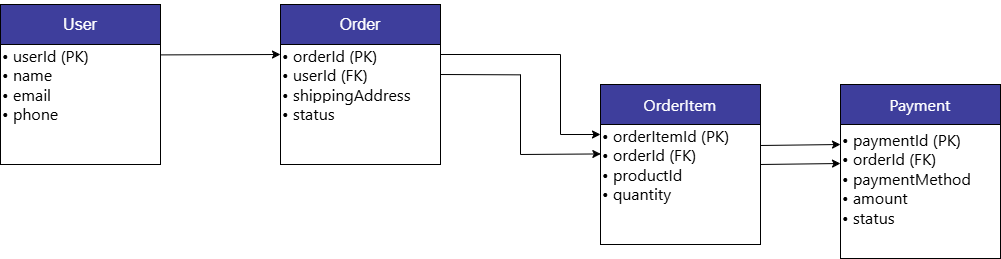

The diagram above was exported from draw.io. Its source (the exported page's mxGraphModel, read from the mxfile embedded in the PNG):
<mxGraphModel dx="1799" dy="946" grid="1" gridSize="10" guides="1" tooltips="1" connect="1" arrows="1" fold="1" page="1" pageScale="1" pageWidth="1169" pageHeight="827" math="0" shadow="0">
  <root>
    <mxCell id="0" />
    <mxCell id="1" parent="0" />
    <mxCell id="1BM_KEQP1125uDXiqRZ3-1" value="&lt;br&gt;&lt;span style=&quot;color: rgb(0, 0, 0); font-style: normal; font-variant-ligatures: normal; font-variant-caps: normal; font-weight: 400; letter-spacing: normal; orphans: 2; text-indent: 0px; text-transform: none; widows: 2; word-spacing: 0px; -webkit-text-stroke-width: 0px; white-space: pre-wrap; text-decoration-thickness: initial; text-decoration-style: initial; text-decoration-color: initial; font-family: Roboto, -apple-system, BlinkMacSystemFont, &amp;quot;Apple Color Emoji&amp;quot;, &amp;quot;Segoe UI&amp;quot;, Oxygen, Ubuntu, Cantarell, &amp;quot;Fira Sans&amp;quot;, &amp;quot;Droid Sans&amp;quot;, &amp;quot;Helvetica Neue&amp;quot;, sans-serif; font-size: 16px; background-color: light-dark(rgb(255, 255, 255), rgb(18, 18, 18));&quot;&gt;• userId (PK)&lt;/span&gt;&lt;div style=&quot;color: rgb(0, 0, 0); font-family: Helvetica; font-size: 12px; font-style: normal; font-variant-ligatures: normal; font-variant-caps: normal; font-weight: 400; letter-spacing: normal; orphans: 2; text-indent: 0px; text-transform: none; widows: 2; word-spacing: 0px; -webkit-text-stroke-width: 0px; white-space: normal; text-decoration-thickness: initial; text-decoration-style: initial; text-decoration-color: initial;&quot;&gt;&lt;span style=&quot;font-family: Roboto, -apple-system, BlinkMacSystemFont, &amp;quot;Apple Color Emoji&amp;quot;, &amp;quot;Segoe UI&amp;quot;, Oxygen, Ubuntu, Cantarell, &amp;quot;Fira Sans&amp;quot;, &amp;quot;Droid Sans&amp;quot;, &amp;quot;Helvetica Neue&amp;quot;, sans-serif; font-size: 16px; white-space-collapse: preserve; background-color: light-dark(rgb(255, 255, 255), rgb(18, 18, 18));&quot;&gt;• name &lt;/span&gt;&lt;br style=&quot;box-sizing: border-box; font-family: Roboto, -apple-system, BlinkMacSystemFont, &amp;quot;Apple Color Emoji&amp;quot;, &amp;quot;Segoe UI&amp;quot;, Oxygen, Ubuntu, Cantarell, &amp;quot;Fira Sans&amp;quot;, &amp;quot;Droid Sans&amp;quot;, &amp;quot;Helvetica Neue&amp;quot;, sans-serif; font-size: 16px; white-space-collapse: preserve; background-color: light-dark(rgb(255, 255, 255), rgb(18, 18, 18));&quot;&gt;&lt;div&gt;&lt;span style=&quot;color: light-dark(rgb(0, 0, 0), rgb(255, 255, 255)); white-space-collapse: preserve; font-family: Roboto, -apple-system, BlinkMacSystemFont, &amp;quot;Apple Color Emoji&amp;quot;, &amp;quot;Segoe UI&amp;quot;, Oxygen, Ubuntu, Cantarell, &amp;quot;Fira Sans&amp;quot;, &amp;quot;Droid Sans&amp;quot;, &amp;quot;Helvetica Neue&amp;quot;, sans-serif; font-size: 16px; background-color: light-dark(rgb(255, 255, 255), rgb(18, 18, 18));&quot;&gt;• email &lt;/span&gt;&lt;/div&gt;&lt;div&gt;&lt;span style=&quot;color: light-dark(rgb(0, 0, 0), rgb(255, 255, 255)); white-space-collapse: preserve; font-family: Roboto, -apple-system, BlinkMacSystemFont, &amp;quot;Apple Color Emoji&amp;quot;, &amp;quot;Segoe UI&amp;quot;, Oxygen, Ubuntu, Cantarell, &amp;quot;Fira Sans&amp;quot;, &amp;quot;Droid Sans&amp;quot;, &amp;quot;Helvetica Neue&amp;quot;, sans-serif; font-size: 16px; background-color: light-dark(rgb(255, 255, 255), rgb(18, 18, 18));&quot;&gt;• phone &lt;/span&gt;&lt;/div&gt;&lt;/div&gt;&lt;div&gt;&lt;br/&gt;&lt;/div&gt;" style="whiteSpace=wrap;html=1;aspect=fixed;align=left;" vertex="1" parent="1">
      <mxGeometry x="200" y="160" width="160" height="160" as="geometry" />
    </mxCell>
    <mxCell id="1BM_KEQP1125uDXiqRZ3-2" value="&lt;br&gt;&lt;span style=&quot;color: rgb(0, 0, 0); font-style: normal; font-variant-ligatures: normal; font-variant-caps: normal; font-weight: 400; letter-spacing: normal; orphans: 2; text-indent: 0px; text-transform: none; widows: 2; word-spacing: 0px; -webkit-text-stroke-width: 0px; white-space: pre-wrap; text-decoration-thickness: initial; text-decoration-style: initial; text-decoration-color: initial; font-family: Roboto, -apple-system, BlinkMacSystemFont, &amp;quot;Apple Color Emoji&amp;quot;, &amp;quot;Segoe UI&amp;quot;, Oxygen, Ubuntu, Cantarell, &amp;quot;Fira Sans&amp;quot;, &amp;quot;Droid Sans&amp;quot;, &amp;quot;Helvetica Neue&amp;quot;, sans-serif; font-size: 16px; background-color: light-dark(rgb(255, 255, 255), rgb(18, 18, 18));&quot;&gt;• orderId (PK)&lt;/span&gt;&lt;br style=&quot;color: rgb(0, 0, 0); font-style: normal; font-variant-ligatures: normal; font-variant-caps: normal; font-weight: 400; letter-spacing: normal; orphans: 2; text-indent: 0px; text-transform: none; widows: 2; word-spacing: 0px; -webkit-text-stroke-width: 0px; white-space: pre-wrap; text-decoration-thickness: initial; text-decoration-style: initial; text-decoration-color: initial; box-sizing: border-box; font-family: Roboto, -apple-system, BlinkMacSystemFont, &amp;quot;Apple Color Emoji&amp;quot;, &amp;quot;Segoe UI&amp;quot;, Oxygen, Ubuntu, Cantarell, &amp;quot;Fira Sans&amp;quot;, &amp;quot;Droid Sans&amp;quot;, &amp;quot;Helvetica Neue&amp;quot;, sans-serif; font-size: 16px; background-color: light-dark(rgb(255, 255, 255), rgb(18, 18, 18));&quot;&gt;&lt;span style=&quot;color: rgb(0, 0, 0); font-style: normal; font-variant-ligatures: normal; font-variant-caps: normal; font-weight: 400; letter-spacing: normal; orphans: 2; text-indent: 0px; text-transform: none; widows: 2; word-spacing: 0px; -webkit-text-stroke-width: 0px; white-space: pre-wrap; text-decoration-thickness: initial; text-decoration-style: initial; text-decoration-color: initial; font-family: Roboto, -apple-system, BlinkMacSystemFont, &amp;quot;Apple Color Emoji&amp;quot;, &amp;quot;Segoe UI&amp;quot;, Oxygen, Ubuntu, Cantarell, &amp;quot;Fira Sans&amp;quot;, &amp;quot;Droid Sans&amp;quot;, &amp;quot;Helvetica Neue&amp;quot;, sans-serif; font-size: 16px; background-color: light-dark(rgb(255, 255, 255), rgb(18, 18, 18));&quot;&gt;• userId (FK) &lt;/span&gt;&lt;br style=&quot;color: rgb(0, 0, 0); font-style: normal; font-variant-ligatures: normal; font-variant-caps: normal; font-weight: 400; letter-spacing: normal; orphans: 2; text-indent: 0px; text-transform: none; widows: 2; word-spacing: 0px; -webkit-text-stroke-width: 0px; white-space: pre-wrap; text-decoration-thickness: initial; text-decoration-style: initial; text-decoration-color: initial; box-sizing: border-box; font-family: Roboto, -apple-system, BlinkMacSystemFont, &amp;quot;Apple Color Emoji&amp;quot;, &amp;quot;Segoe UI&amp;quot;, Oxygen, Ubuntu, Cantarell, &amp;quot;Fira Sans&amp;quot;, &amp;quot;Droid Sans&amp;quot;, &amp;quot;Helvetica Neue&amp;quot;, sans-serif; font-size: 16px; background-color: light-dark(rgb(255, 255, 255), rgb(18, 18, 18));&quot;&gt;&lt;span style=&quot;color: rgb(0, 0, 0); font-style: normal; font-variant-ligatures: normal; font-variant-caps: normal; font-weight: 400; letter-spacing: normal; orphans: 2; text-indent: 0px; text-transform: none; widows: 2; word-spacing: 0px; -webkit-text-stroke-width: 0px; white-space: pre-wrap; text-decoration-thickness: initial; text-decoration-style: initial; text-decoration-color: initial; font-family: Roboto, -apple-system, BlinkMacSystemFont, &amp;quot;Apple Color Emoji&amp;quot;, &amp;quot;Segoe UI&amp;quot;, Oxygen, Ubuntu, Cantarell, &amp;quot;Fira Sans&amp;quot;, &amp;quot;Droid Sans&amp;quot;, &amp;quot;Helvetica Neue&amp;quot;, sans-serif; font-size: 16px; background-color: light-dark(rgb(255, 255, 255), rgb(18, 18, 18));&quot;&gt;• shippingAddress&lt;/span&gt;&lt;br style=&quot;color: rgb(0, 0, 0); font-style: normal; font-variant-ligatures: normal; font-variant-caps: normal; font-weight: 400; letter-spacing: normal; orphans: 2; text-indent: 0px; text-transform: none; widows: 2; word-spacing: 0px; -webkit-text-stroke-width: 0px; white-space: pre-wrap; text-decoration-thickness: initial; text-decoration-style: initial; text-decoration-color: initial; box-sizing: border-box; font-family: Roboto, -apple-system, BlinkMacSystemFont, &amp;quot;Apple Color Emoji&amp;quot;, &amp;quot;Segoe UI&amp;quot;, Oxygen, Ubuntu, Cantarell, &amp;quot;Fira Sans&amp;quot;, &amp;quot;Droid Sans&amp;quot;, &amp;quot;Helvetica Neue&amp;quot;, sans-serif; font-size: 16px; background-color: light-dark(rgb(255, 255, 255), rgb(18, 18, 18));&quot;&gt;&lt;span style=&quot;color: rgb(0, 0, 0); font-style: normal; font-variant-ligatures: normal; font-variant-caps: normal; font-weight: 400; letter-spacing: normal; orphans: 2; text-indent: 0px; text-transform: none; widows: 2; word-spacing: 0px; -webkit-text-stroke-width: 0px; white-space: pre-wrap; text-decoration-thickness: initial; text-decoration-style: initial; text-decoration-color: initial; font-family: Roboto, -apple-system, BlinkMacSystemFont, &amp;quot;Apple Color Emoji&amp;quot;, &amp;quot;Segoe UI&amp;quot;, Oxygen, Ubuntu, Cantarell, &amp;quot;Fira Sans&amp;quot;, &amp;quot;Droid Sans&amp;quot;, &amp;quot;Helvetica Neue&amp;quot;, sans-serif; font-size: 16px; background-color: light-dark(rgb(255, 255, 255), rgb(18, 18, 18));&quot;&gt;• status &lt;/span&gt;&lt;div&gt;&lt;br/&gt;&lt;/div&gt;" style="whiteSpace=wrap;html=1;aspect=fixed;align=left;" vertex="1" parent="1">
      <mxGeometry x="480" y="160" width="160" height="160" as="geometry" />
    </mxCell>
    <mxCell id="1BM_KEQP1125uDXiqRZ3-3" value="&lt;br&gt;&lt;span style=&quot;color: rgb(0, 0, 0); font-family: Roboto, -apple-system, BlinkMacSystemFont, &amp;quot;Apple Color Emoji&amp;quot;, &amp;quot;Segoe UI&amp;quot;, Oxygen, Ubuntu, Cantarell, &amp;quot;Fira Sans&amp;quot;, &amp;quot;Droid Sans&amp;quot;, &amp;quot;Helvetica Neue&amp;quot;, sans-serif; font-size: 16px; font-style: normal; font-variant-ligatures: normal; font-variant-caps: normal; font-weight: 400; letter-spacing: normal; orphans: 2; text-indent: 0px; text-transform: none; widows: 2; word-spacing: 0px; -webkit-text-stroke-width: 0px; white-space: pre-wrap; text-decoration-thickness: initial; text-decoration-style: initial; text-decoration-color: initial; float: none; display: inline !important;&quot;&gt;• orderItemId (PK)&lt;/span&gt;&lt;br style=&quot;color: rgb(0, 0, 0); font-family: Roboto, -apple-system, BlinkMacSystemFont, &amp;quot;Apple Color Emoji&amp;quot;, &amp;quot;Segoe UI&amp;quot;, Oxygen, Ubuntu, Cantarell, &amp;quot;Fira Sans&amp;quot;, &amp;quot;Droid Sans&amp;quot;, &amp;quot;Helvetica Neue&amp;quot;, sans-serif; font-size: 16px; font-style: normal; font-variant-ligatures: normal; font-variant-caps: normal; font-weight: 400; letter-spacing: normal; orphans: 2; text-indent: 0px; text-transform: none; widows: 2; word-spacing: 0px; -webkit-text-stroke-width: 0px; white-space: pre-wrap; text-decoration-thickness: initial; text-decoration-style: initial; text-decoration-color: initial;&quot;&gt;&lt;span style=&quot;color: rgb(0, 0, 0); font-family: Roboto, -apple-system, BlinkMacSystemFont, &amp;quot;Apple Color Emoji&amp;quot;, &amp;quot;Segoe UI&amp;quot;, Oxygen, Ubuntu, Cantarell, &amp;quot;Fira Sans&amp;quot;, &amp;quot;Droid Sans&amp;quot;, &amp;quot;Helvetica Neue&amp;quot;, sans-serif; font-size: 16px; font-style: normal; font-variant-ligatures: normal; font-variant-caps: normal; font-weight: 400; letter-spacing: normal; orphans: 2; text-indent: 0px; text-transform: none; widows: 2; word-spacing: 0px; -webkit-text-stroke-width: 0px; white-space: pre-wrap; text-decoration-thickness: initial; text-decoration-style: initial; text-decoration-color: initial; float: none; display: inline !important;&quot;&gt;• orderId (FK)&lt;/span&gt;&lt;br style=&quot;color: rgb(0, 0, 0); font-family: Roboto, -apple-system, BlinkMacSystemFont, &amp;quot;Apple Color Emoji&amp;quot;, &amp;quot;Segoe UI&amp;quot;, Oxygen, Ubuntu, Cantarell, &amp;quot;Fira Sans&amp;quot;, &amp;quot;Droid Sans&amp;quot;, &amp;quot;Helvetica Neue&amp;quot;, sans-serif; font-size: 16px; font-style: normal; font-variant-ligatures: normal; font-variant-caps: normal; font-weight: 400; letter-spacing: normal; orphans: 2; text-indent: 0px; text-transform: none; widows: 2; word-spacing: 0px; -webkit-text-stroke-width: 0px; white-space: pre-wrap; text-decoration-thickness: initial; text-decoration-style: initial; text-decoration-color: initial;&quot;&gt;&lt;span style=&quot;color: rgb(0, 0, 0); font-family: Roboto, -apple-system, BlinkMacSystemFont, &amp;quot;Apple Color Emoji&amp;quot;, &amp;quot;Segoe UI&amp;quot;, Oxygen, Ubuntu, Cantarell, &amp;quot;Fira Sans&amp;quot;, &amp;quot;Droid Sans&amp;quot;, &amp;quot;Helvetica Neue&amp;quot;, sans-serif; font-size: 16px; font-style: normal; font-variant-ligatures: normal; font-variant-caps: normal; font-weight: 400; letter-spacing: normal; orphans: 2; text-indent: 0px; text-transform: none; widows: 2; word-spacing: 0px; -webkit-text-stroke-width: 0px; white-space: pre-wrap; text-decoration-thickness: initial; text-decoration-style: initial; text-decoration-color: initial; float: none; display: inline !important;&quot;&gt;• productId&lt;/span&gt;&lt;br style=&quot;color: rgb(0, 0, 0); font-family: Roboto, -apple-system, BlinkMacSystemFont, &amp;quot;Apple Color Emoji&amp;quot;, &amp;quot;Segoe UI&amp;quot;, Oxygen, Ubuntu, Cantarell, &amp;quot;Fira Sans&amp;quot;, &amp;quot;Droid Sans&amp;quot;, &amp;quot;Helvetica Neue&amp;quot;, sans-serif; font-size: 16px; font-style: normal; font-variant-ligatures: normal; font-variant-caps: normal; font-weight: 400; letter-spacing: normal; orphans: 2; text-indent: 0px; text-transform: none; widows: 2; word-spacing: 0px; -webkit-text-stroke-width: 0px; white-space: pre-wrap; text-decoration-thickness: initial; text-decoration-style: initial; text-decoration-color: initial;&quot;&gt;&lt;span style=&quot;color: rgb(0, 0, 0); font-family: Roboto, -apple-system, BlinkMacSystemFont, &amp;quot;Apple Color Emoji&amp;quot;, &amp;quot;Segoe UI&amp;quot;, Oxygen, Ubuntu, Cantarell, &amp;quot;Fira Sans&amp;quot;, &amp;quot;Droid Sans&amp;quot;, &amp;quot;Helvetica Neue&amp;quot;, sans-serif; font-size: 16px; font-style: normal; font-variant-ligatures: normal; font-variant-caps: normal; font-weight: 400; letter-spacing: normal; orphans: 2; text-indent: 0px; text-transform: none; widows: 2; word-spacing: 0px; -webkit-text-stroke-width: 0px; white-space: pre-wrap; text-decoration-thickness: initial; text-decoration-style: initial; text-decoration-color: initial; float: none; display: inline !important;&quot;&gt;• quantity&lt;/span&gt;&lt;div&gt;&lt;br/&gt;&lt;/div&gt;" style="whiteSpace=wrap;html=1;aspect=fixed;align=left;" vertex="1" parent="1">
      <mxGeometry x="800" y="240" width="160" height="160" as="geometry" />
    </mxCell>
    <mxCell id="1BM_KEQP1125uDXiqRZ3-4" value="&lt;br&gt;&lt;font style=&quot;color: rgb(0, 0, 0); font-size: 12px; font-style: normal; font-variant-ligatures: normal; font-variant-caps: normal; font-weight: 400; letter-spacing: normal; orphans: 2; text-indent: 0px; text-transform: none; widows: 2; word-spacing: 0px; -webkit-text-stroke-width: 0px; white-space: normal; text-decoration-thickness: initial; text-decoration-style: initial; text-decoration-color: initial;&quot; face=&quot;Roboto, -apple-system, BlinkMacSystemFont, Apple Color Emoji, Segoe UI, Oxygen, Ubuntu, Cantarell, Fira Sans, Droid Sans, Helvetica Neue, sans-serif&quot;&gt;&lt;span style=&quot;font-size: 16px; white-space-collapse: preserve;&quot;&gt;• paymentId (PK)&lt;/span&gt;&lt;/font&gt;&lt;div style=&quot;color: rgb(0, 0, 0); font-family: Helvetica; font-size: 12px; font-style: normal; font-variant-ligatures: normal; font-variant-caps: normal; font-weight: 400; letter-spacing: normal; orphans: 2; text-indent: 0px; text-transform: none; widows: 2; word-spacing: 0px; -webkit-text-stroke-width: 0px; white-space: normal; text-decoration-thickness: initial; text-decoration-style: initial; text-decoration-color: initial;&quot;&gt;&lt;font face=&quot;Roboto, -apple-system, BlinkMacSystemFont, Apple Color Emoji, Segoe UI, Oxygen, Ubuntu, Cantarell, Fira Sans, Droid Sans, Helvetica Neue, sans-serif&quot;&gt;&lt;span style=&quot;font-size: 16px; white-space-collapse: preserve;&quot;&gt;• orderId (FK)&lt;br&gt;• paymentMethod&lt;br&gt;• amount&lt;br&gt;• status&lt;/span&gt;&lt;/font&gt;&lt;/div&gt;&lt;div&gt;&lt;br/&gt;&lt;/div&gt;" style="whiteSpace=wrap;html=1;aspect=fixed;align=left;" vertex="1" parent="1">
      <mxGeometry x="1040" y="254" width="160" height="160" as="geometry" />
    </mxCell>
    <mxCell id="1BM_KEQP1125uDXiqRZ3-6" value="" style="endArrow=none;html=1;rounded=0;exitX=1;exitY=0.25;exitDx=0;exitDy=0;" edge="1" parent="1">
      <mxGeometry width="50" height="50" relative="1" as="geometry">
        <mxPoint x="640" y="230" as="sourcePoint" />
        <mxPoint x="720" y="230.34" as="targetPoint" />
      </mxGeometry>
    </mxCell>
    <mxCell id="1BM_KEQP1125uDXiqRZ3-7" value="" style="endArrow=none;html=1;rounded=0;" edge="1" parent="1">
      <mxGeometry width="50" height="50" relative="1" as="geometry">
        <mxPoint x="720" y="310" as="sourcePoint" />
        <mxPoint x="720" y="230" as="targetPoint" />
      </mxGeometry>
    </mxCell>
    <mxCell id="1BM_KEQP1125uDXiqRZ3-8" value="&lt;span style=&quot;color: rgb(255, 255, 255); font-size: 16px;&quot;&gt;User&lt;/span&gt;" style="rounded=0;whiteSpace=wrap;html=1;fillColor=#3E3E9C;" vertex="1" parent="1">
      <mxGeometry x="200" y="160" width="160" height="40" as="geometry" />
    </mxCell>
    <mxCell id="1BM_KEQP1125uDXiqRZ3-9" value="&lt;br&gt;&lt;span style=&quot;color: rgb(255, 255, 255); font-family: Helvetica; font-size: 16px; font-style: normal; font-variant-ligatures: normal; font-variant-caps: normal; font-weight: 400; letter-spacing: normal; orphans: 2; text-indent: 0px; text-transform: none; widows: 2; word-spacing: 0px; -webkit-text-stroke-width: 0px; white-space: normal; text-decoration-thickness: initial; text-decoration-style: initial; text-decoration-color: initial; float: none; display: inline !important;&quot;&gt;Order&lt;/span&gt;&lt;div&gt;&lt;br/&gt;&lt;/div&gt;" style="rounded=0;whiteSpace=wrap;html=1;fillColor=#3E3E9C;align=center;" vertex="1" parent="1">
      <mxGeometry x="480" y="160" width="160" height="40" as="geometry" />
    </mxCell>
    <mxCell id="1BM_KEQP1125uDXiqRZ3-10" value="&lt;br&gt;&lt;span style=&quot;color: rgb(255, 255, 255); font-family: Roboto, -apple-system, BlinkMacSystemFont, &amp;quot;Apple Color Emoji&amp;quot;, &amp;quot;Segoe UI&amp;quot;, Oxygen, Ubuntu, Cantarell, &amp;quot;Fira Sans&amp;quot;, &amp;quot;Droid Sans&amp;quot;, &amp;quot;Helvetica Neue&amp;quot;, sans-serif; font-size: 16px; font-style: normal; font-variant-ligatures: normal; font-variant-caps: normal; font-weight: 400; letter-spacing: normal; orphans: 2; text-indent: 0px; text-transform: none; widows: 2; word-spacing: 0px; -webkit-text-stroke-width: 0px; white-space: pre-wrap; text-decoration-thickness: initial; text-decoration-style: initial; text-decoration-color: initial; float: none; display: inline !important;&quot;&gt;OrderItem&lt;/span&gt;&lt;div&gt;&lt;br/&gt;&lt;/div&gt;" style="rounded=0;whiteSpace=wrap;html=1;fillColor=#3E3E9C;align=center;" vertex="1" parent="1">
      <mxGeometry x="800" y="240" width="160" height="40" as="geometry" />
    </mxCell>
    <mxCell id="1BM_KEQP1125uDXiqRZ3-11" value="&lt;span style=&quot;color: rgb(255, 255, 255); font-family: Roboto, -apple-system, BlinkMacSystemFont, &amp;quot;Apple Color Emoji&amp;quot;, &amp;quot;Segoe UI&amp;quot;, Oxygen, Ubuntu, Cantarell, &amp;quot;Fira Sans&amp;quot;, &amp;quot;Droid Sans&amp;quot;, &amp;quot;Helvetica Neue&amp;quot;, sans-serif; font-size: 16px; text-align: start; white-space-collapse: preserve;&quot;&gt;Payment&lt;/span&gt;" style="rounded=0;whiteSpace=wrap;html=1;fillColor=#3E3E9C;" vertex="1" parent="1">
      <mxGeometry x="1040" y="240" width="160" height="40" as="geometry" />
    </mxCell>
    <mxCell id="1BM_KEQP1125uDXiqRZ3-12" value="" style="endArrow=none;html=1;rounded=0;exitX=1;exitY=0.25;exitDx=0;exitDy=0;" edge="1" parent="1">
      <mxGeometry width="50" height="50" relative="1" as="geometry">
        <mxPoint x="640" y="210" as="sourcePoint" />
        <mxPoint x="760" y="210" as="targetPoint" />
      </mxGeometry>
    </mxCell>
    <mxCell id="1BM_KEQP1125uDXiqRZ3-14" value="" style="endArrow=classic;html=1;rounded=0;entryX=0.002;entryY=0.434;entryDx=0;entryDy=0;entryPerimeter=0;" edge="1" parent="1" target="1BM_KEQP1125uDXiqRZ3-3">
      <mxGeometry width="50" height="50" relative="1" as="geometry">
        <mxPoint x="720" y="310" as="sourcePoint" />
        <mxPoint x="770" y="310" as="targetPoint" />
      </mxGeometry>
    </mxCell>
    <mxCell id="1BM_KEQP1125uDXiqRZ3-15" value="" style="endArrow=none;html=1;rounded=0;" edge="1" parent="1">
      <mxGeometry width="50" height="50" relative="1" as="geometry">
        <mxPoint x="760" y="290" as="sourcePoint" />
        <mxPoint x="760" y="210" as="targetPoint" />
      </mxGeometry>
    </mxCell>
    <mxCell id="1BM_KEQP1125uDXiqRZ3-16" value="" style="endArrow=classic;html=1;rounded=0;" edge="1" parent="1">
      <mxGeometry width="50" height="50" relative="1" as="geometry">
        <mxPoint x="760" y="290" as="sourcePoint" />
        <mxPoint x="800" y="290" as="targetPoint" />
      </mxGeometry>
    </mxCell>
    <mxCell id="1BM_KEQP1125uDXiqRZ3-17" value="" style="endArrow=classic;html=1;rounded=0;entryX=0.002;entryY=0.434;entryDx=0;entryDy=0;entryPerimeter=0;exitX=0.998;exitY=0.315;exitDx=0;exitDy=0;exitPerimeter=0;" edge="1" parent="1" source="1BM_KEQP1125uDXiqRZ3-1">
      <mxGeometry width="50" height="50" relative="1" as="geometry">
        <mxPoint x="400" y="211" as="sourcePoint" />
        <mxPoint x="480" y="210" as="targetPoint" />
      </mxGeometry>
    </mxCell>
    <mxCell id="1BM_KEQP1125uDXiqRZ3-18" value="" style="endArrow=classic;html=1;rounded=0;entryX=0.002;entryY=0.434;entryDx=0;entryDy=0;entryPerimeter=0;" edge="1" parent="1">
      <mxGeometry width="50" height="50" relative="1" as="geometry">
        <mxPoint x="960" y="320" as="sourcePoint" />
        <mxPoint x="1040" y="319" as="targetPoint" />
      </mxGeometry>
    </mxCell>
    <mxCell id="1BM_KEQP1125uDXiqRZ3-19" value="" style="endArrow=classic;html=1;rounded=0;entryX=0.002;entryY=0.434;entryDx=0;entryDy=0;entryPerimeter=0;" edge="1" parent="1">
      <mxGeometry width="50" height="50" relative="1" as="geometry">
        <mxPoint x="960" y="301" as="sourcePoint" />
        <mxPoint x="1040" y="300" as="targetPoint" />
      </mxGeometry>
    </mxCell>
  </root>
</mxGraphModel>